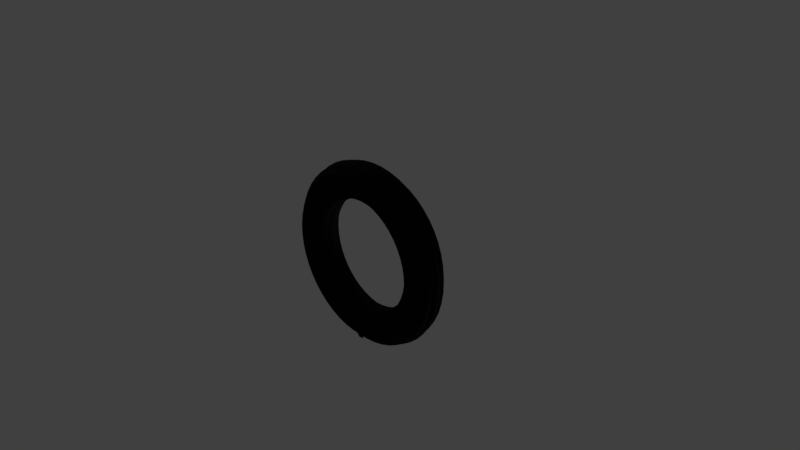 # Source: OPNKA_KT.blend  (saved by Blender 2.79.0; exported with 4.5.12 LTS)
import bpy
from mathutils import Matrix  # noqa: F401  (used for matrix-valued properties, if any)

bpy.ops.wm.read_factory_settings(use_empty=True)
scene = bpy.context.scene
scene.name = 'Scene'

# ---- collections
col_collection_1 = bpy.data.collections.new('Collection 1'); scene.collection.children.link(col_collection_1)

# ---- materials (node trees are filled in below, after node groups)
mat_material_001 = bpy.data.materials.new('Material.001')
mat_material_001.alpha_threshold = 0.0
mat_material_001.preview_render_type = 'SHADERBALL'
mat_material_001.roughness = 0.5

# ---- material node trees
mat_material_001.use_nodes = True; mat_material_001.node_tree.nodes.clear()
_N = mat_material_001.node_tree.nodes; _L = mat_material_001.node_tree.links
n0 = _N.new('ShaderNodeOutputMaterial'); n0.name = 'Material Output'; n0.location = (300, 300)
n1 = _N.new('ShaderNodeBsdfPrincipled'); n1.name = 'Principled BSDF'; n1.location = (10, 300)
n1.width = 150
n1.subsurface_method = 'BURLEY'
n1.inputs[0].default_value = (0.006986, 0.006986, 0.006986, 1.0)
n1.inputs[2].default_value = 0.1
n1.inputs[3].default_value = 1.45
n1.inputs[9].default_value = (1.0, 1.0, 1.0)
n1.inputs[13].default_value = 0.0
n1.inputs[15].default_value = 0.1397
_L.new(n1.outputs[0], n0.inputs[0])
n0.is_active_output = True

# ---- world
world_world = bpy.data.worlds.new('World'); scene.world = world_world
world_world.color = (0.05088, 0.05088, 0.05088)
world_world.use_sun_shadow = False
world_world.sun_shadow_jitter_overblur = 0.0
world_world.cycles.sampling_method = 'MANUAL'

# ---- cameras
cam_camera = bpy.data.cameras.new('Camera')
cam_camera.clip_end = 100.0
cam_camera.lens = 35.0
cam_camera.sensor_width = 32.0
cam_camera.sensor_height = 18.0
cam_camera.ortho_scale = 7.314
cam_camera.dof.focus_distance = 0.0

# ---- lights
light_sun = bpy.data.lights.new('Sun', 'SUN')
light_sun.transmission_factor = 0.0
light_sun.angle = 0.1993
light_sun.energy = 1.0
light_sun.shadow_buffer_clip_start = 0.5
light_sun.shadow_soft_size = 0.1
light_sun.shadow_cascade_max_distance = 1000.0
light_lamp = bpy.data.lights.new('Lamp', 'POINT')
light_lamp.transmission_factor = 0.0
light_lamp.cutoff_distance = 30.0
light_lamp.energy = 100.0
light_lamp.shadow_buffer_clip_start = 1.001
light_lamp.shadow_soft_size = 0.1
light_lamp.shadow_maximum_resolution = 0.006
light_lamp.use_absolute_resolution = True

# ---- meshes
me_torus = bpy.data.meshes.new('Torus')
me_torus.from_pydata([(1.25, 0.0, 0.0), (0.75, 0.0, 3.062e-17), (0.7835, 0.0, -0.125), (0.875, 0.0, -0.2165), (1.0, 0.0, -0.25), (1.124, 0.04801, -0.2165), (1.215, 0.05192, -0.125), (1.239, 0.1632, 0.0), (0.7436, 0.09789, 3.062e-17), (0.7768, 0.1023, -0.125), (0.8675, 0.1142, -0.2165), (0.9914, 0.1305, -0.25), (1.108, 0.1943, -0.2165), (1.198, 0.2101, -0.125), (1.207, 0.3235, 0.0), (0.7244, 0.1941, 3.062e-17), (0.7568, 0.2028, -0.125), (0.8452, 0.2265, -0.2165), (0.9659, 0.2588, -0.25), (1.073, 0.3373, -0.2165), (1.161, 0.3647, -0.125), (1.155, 0.4784, 0.0), (0.6929, 0.287, 3.062e-17), (0.7239, 0.2998, -0.125), (0.8084, 0.3348, -0.2165), (0.9239, 0.3827, -0.25), (1.02, 0.4745, -0.2165), (1.103, 0.5131, -0.125), (1.083, 0.625, 0.0), (0.6495, 0.375, 3.062e-17), (0.6785, 0.3917, -0.125), (0.7578, 0.4375, -0.2165), (0.866, 0.5, -0.25), (0.9494, 0.6036, -0.2165), (1.027, 0.6527, -0.125), (0.9917, 0.761, 0.0), (0.595, 0.4566, 3.062e-17), (0.6216, 0.477, -0.125), (0.6942, 0.5327, -0.2165), (0.7934, 0.6088, -0.25), (0.8625, 0.7223, -0.2165), (0.9326, 0.7811, -0.125), (0.8839, 0.8839, 0.0), (0.5303, 0.5303, 3.062e-17), (0.554, 0.554, -0.125), (0.6187, 0.6187, -0.2165), (0.7071, 0.7071, -0.25), (0.7608, 0.8287, -0.2165), (0.8227, 0.8961, -0.125), (0.761, 0.9917, 0.0), (0.4566, 0.595, 3.062e-17), (0.477, 0.6216, -0.125), (0.5327, 0.6942, -0.2165), (0.6088, 0.7934, -0.25), (0.6461, 0.9209, -0.2165), (0.6987, 0.9958, -0.125), (0.625, 1.083, 0.0), (0.375, 0.6495, 3.062e-17), (0.3917, 0.6785, -0.125), (0.4375, 0.7578, -0.2165), (0.5, 0.866, -0.25), (0.5204, 0.9974, -0.2165), (0.5627, 1.079, -0.125), (0.4784, 1.155, 0.0), (0.287, 0.6929, 3.062e-17), (0.2998, 0.7239, -0.125), (0.3348, 0.8084, -0.2165), (0.3827, 0.9239, -0.25), (0.3858, 1.057, -0.2165), (0.4171, 1.143, -0.125), (0.3235, 1.207, 0.0), (0.1941, 0.7244, 3.062e-17), (0.2028, 0.7568, -0.125), (0.2265, 0.8452, -0.2165), (0.2588, 0.9659, -0.25), (0.2445, 1.098, -0.2165), (0.2644, 1.187, -0.125), (0.1632, 1.239, 0.0), (0.09789, 0.7436, 3.062e-17), (0.1023, 0.7768, -0.125), (0.1142, 0.8675, -0.2165), (0.1305, 0.9914, -0.25), (0.09911, 1.121, -0.2165), (0.1072, 1.212, -0.125), (9.437e-08, 1.25, 0.0), (5.662e-08, 0.75, 3.062e-17), (5.915e-08, 0.7835, -0.125), (6.606e-08, 0.875, -0.2165), (7.55e-08, 1.0, -0.25), (-0.04801, 1.124, -0.2165), (-0.05192, 1.215, -0.125), (-0.1632, 1.239, 0.0), (-0.09789, 0.7436, 3.062e-17), (-0.1023, 0.7768, -0.125), (-0.1142, 0.8675, -0.2165), (-0.1305, 0.9914, -0.25), (-0.1943, 1.108, -0.2165), (-0.2101, 1.198, -0.125), (-0.3235, 1.207, 0.0), (-0.1941, 0.7244, 3.062e-17), (-0.2028, 0.7568, -0.125), (-0.2265, 0.8452, -0.2165), (-0.2588, 0.9659, -0.25), (-0.3373, 1.073, -0.2165), (-0.3647, 1.161, -0.125), (-0.4784, 1.155, 0.0), (-0.287, 0.6929, 3.062e-17), (-0.2998, 0.7239, -0.125), (-0.3348, 0.8084, -0.2165), (-0.3827, 0.9239, -0.25), (-0.4745, 1.02, -0.2165), (-0.5131, 1.103, -0.125), (-0.625, 1.083, 0.0), (-0.375, 0.6495, 3.062e-17), (-0.3917, 0.6785, -0.125), (-0.4375, 0.7578, -0.2165), (-0.5, 0.866, -0.25), (-0.6036, 0.9494, -0.2165), (-0.6527, 1.027, -0.125), (-0.761, 0.9917, 0.0), (-0.4566, 0.595, 3.062e-17), (-0.477, 0.6216, -0.125), (-0.5327, 0.6942, -0.2165), (-0.6088, 0.7934, -0.25), (-0.7223, 0.8625, -0.2165), (-0.7811, 0.9326, -0.125), (-0.8839, 0.8839, 0.0), (-0.5303, 0.5303, 3.062e-17), (-0.554, 0.554, -0.125), (-0.6187, 0.6187, -0.2165), (-0.7071, 0.7071, -0.25), (-0.8287, 0.7608, -0.2165), (-0.8961, 0.8227, -0.125), (-0.9917, 0.761, 0.0), (-0.595, 0.4566, 3.062e-17), (-0.6216, 0.477, -0.125), (-0.6942, 0.5327, -0.2165), (-0.7934, 0.6088, -0.25), (-0.9209, 0.6461, -0.2165), (-0.9958, 0.6987, -0.125), (-1.083, 0.625, 0.0), (-0.6495, 0.375, 3.062e-17), (-0.6785, 0.3917, -0.125), (-0.7578, 0.4375, -0.2165), (-0.866, 0.5, -0.25), (-0.9974, 0.5204, -0.2165), (-1.079, 0.5627, -0.125), (-1.155, 0.4784, 0.0), (-0.6929, 0.287, 3.062e-17), (-0.7239, 0.2998, -0.125), (-0.8084, 0.3348, -0.2165), (-0.9239, 0.3827, -0.25), (-1.057, 0.3858, -0.2165), (-1.143, 0.4171, -0.125), (-1.207, 0.3235, 0.0), (-0.7244, 0.1941, 3.062e-17), (-0.7568, 0.2028, -0.125), (-0.8452, 0.2265, -0.2165), (-0.9659, 0.2588, -0.25), (-1.098, 0.2445, -0.2165), (-1.187, 0.2644, -0.125), (-1.239, 0.1632, 0.0), (-0.7436, 0.09789, 3.062e-17), (-0.7768, 0.1023, -0.125), (-0.8675, 0.1142, -0.2165), (-0.9914, 0.1305, -0.25), (-1.121, 0.09911, -0.2165), (-1.212, 0.1072, -0.125), (-1.25, 1.093e-07, 0.0), (-0.75, 6.557e-08, 3.062e-17), (-0.7835, 6.85e-08, -0.125), (-0.875, 7.649e-08, -0.2165), (-1.0, 8.742e-08, -0.25), (-1.124, -0.04801, -0.2165), (-1.215, -0.05192, -0.125), (-1.209, -0.237, 0.0), (-0.7436, -0.09789, 3.062e-17), (-0.7768, -0.1023, -0.125), (-0.8675, -0.1142, -0.2165), (-0.9914, -0.1305, -0.25), (-1.108, -0.1943, -0.2165), (-1.198, -0.2101, -0.125), (-1.177, -0.3974, 0.0), (-0.7244, -0.1941, 3.062e-17), (-0.7568, -0.2028, -0.125), (-0.8452, -0.2265, -0.2165), (-0.9659, -0.2588, -0.25), (-1.073, -0.3373, -0.2165), (-1.161, -0.3647, -0.125), (-1.155, -0.4784, 0.0), (-0.6929, -0.287, 3.062e-17), (-0.7239, -0.2998, -0.125), (-0.8084, -0.3348, -0.2165), (-0.9239, -0.3827, -0.25), (-1.02, -0.4745, -0.2165), (-1.103, -0.5131, -0.125), (-1.083, -0.625, 0.0), (-0.6495, -0.375, 3.062e-17), (-0.6785, -0.3917, -0.125), (-0.7578, -0.4375, -0.2165), (-0.866, -0.5, -0.25), (-0.9494, -0.6036, -0.2165), (-1.027, -0.6527, -0.125), (-0.9917, -0.761, 0.0), (-0.595, -0.4566, 3.062e-17), (-0.6216, -0.477, -0.125), (-0.6942, -0.5327, -0.2165), (-0.7934, -0.6088, -0.25), (-0.8625, -0.7223, -0.2165), (-0.9326, -0.7811, -0.125), (-0.8839, -0.8839, 0.0), (-0.5303, -0.5303, 3.062e-17), (-0.554, -0.554, -0.125), (-0.6187, -0.6187, -0.2165), (-0.7071, -0.7071, -0.25), (-0.7608, -0.8287, -0.2165), (-0.8227, -0.8961, -0.125), (-0.761, -0.9917, 0.0), (-0.4566, -0.595, 3.062e-17), (-0.477, -0.6216, -0.125), (-0.5327, -0.6942, -0.2165), (-0.6088, -0.7934, -0.25), (-0.6461, -0.9209, -0.2165), (-0.6987, -0.9958, -0.125), (-0.625, -1.083, 0.0), (-0.375, -0.6495, 3.062e-17), (-0.3917, -0.6785, -0.125), (-0.4375, -0.7578, -0.2165), (-0.5, -0.866, -0.25), (-0.5204, -0.9974, -0.2165), (-0.5627, -1.079, -0.125), (-0.4784, -1.155, 0.0), (-0.287, -0.6929, 3.062e-17), (-0.2998, -0.7239, -0.125), (-0.3348, -0.8084, -0.2165), (-0.3827, -0.9239, -0.25), (-0.3858, -1.057, -0.2165), (-0.4171, -1.143, -0.125), (-0.3235, -1.207, 0.0), (-0.1941, -0.7244, 3.062e-17), (-0.2028, -0.7568, -0.125), (-0.2265, -0.8452, -0.2165), (-0.2588, -0.9659, -0.25), (-0.2445, -1.098, -0.2165), (-0.2644, -1.187, -0.125), (-0.1158, -1.243, 0.0), (-0.0979, -0.7436, 3.062e-17), (-0.1023, -0.7768, -0.125), (-0.1142, -0.8675, -0.2165), (-0.1229, -0.9976, -0.2492), (-0.09403, -1.116, -0.2185), (-0.1072, -1.212, -0.125), (-0.0239, -1.249, 0.0), (5.662e-08, -0.75, 3.062e-17), (5.915e-08, -0.7835, -0.125), (6.606e-08, -0.875, -0.2165), (0.0271, -1.033, -0.2761), (0.04102, -1.119, -0.2185), (0.05192, -1.215, -0.125), (0.1632, -1.239, 0.0), (0.09789, -0.7436, 3.062e-17), (0.1023, -0.7768, -0.125), (0.1142, -0.8675, -0.2165), (0.132, -1.045, -0.2403), (0.1741, -1.088, -0.2242), (0.2101, -1.198, -0.125), (0.3235, -1.207, 0.0), (0.1941, -0.7244, 3.062e-17), (0.2028, -0.7568, -0.125), (0.2265, -0.8452, -0.2165), (0.2588, -0.9659, -0.25), (0.3373, -1.073, -0.2165), (0.3647, -1.161, -0.125), (0.4784, -1.155, 0.0), (0.287, -0.6929, 3.062e-17), (0.2998, -0.7239, -0.125), (0.3348, -0.8084, -0.2165), (0.3827, -0.9239, -0.25), (0.4745, -1.02, -0.2165), (0.5131, -1.103, -0.125), (0.625, -1.083, 0.0), (0.375, -0.6495, 3.062e-17), (0.3917, -0.6785, -0.125), (0.4375, -0.7578, -0.2165), (0.5, -0.866, -0.25), (0.6036, -0.9494, -0.2165), (0.6527, -1.027, -0.125), (0.761, -0.9917, 0.0), (0.4566, -0.595, 3.062e-17), (0.477, -0.6216, -0.125), (0.5327, -0.6942, -0.2165), (0.6088, -0.7934, -0.25), (0.7223, -0.8625, -0.2165), (0.7811, -0.9326, -0.125), (0.8839, -0.8839, 0.0), (0.5303, -0.5303, 3.062e-17), (0.554, -0.554, -0.125), (0.6187, -0.6187, -0.2165), (0.7071, -0.7071, -0.25), (0.8287, -0.7608, -0.2165), (0.8961, -0.8227, -0.125), (0.9917, -0.761, 0.0), (0.595, -0.4566, 3.062e-17), (0.6216, -0.477, -0.125), (0.6942, -0.5327, -0.2165), (0.7934, -0.6088, -0.25), (0.9209, -0.6461, -0.2165), (0.9958, -0.6987, -0.125), (1.083, -0.625, 0.0), (0.6495, -0.375, 3.062e-17), (0.6785, -0.3917, -0.125), (0.7578, -0.4375, -0.2165), (0.866, -0.5, -0.25), (0.9974, -0.5204, -0.2165), (1.079, -0.5627, -0.125), (1.155, -0.4784, 0.0), (0.6929, -0.287, 3.062e-17), (0.7239, -0.2998, -0.125), (0.8084, -0.3348, -0.2165), (0.9239, -0.3827, -0.25), (1.057, -0.3858, -0.2165), (1.143, -0.4171, -0.125), (1.207, -0.3235, 0.0), (0.7244, -0.1941, 3.062e-17), (0.7568, -0.2028, -0.125), (0.8452, -0.2265, -0.2165), (0.9659, -0.2588, -0.25), (1.098, -0.2445, -0.2165), (1.187, -0.2644, -0.125), (1.239, -0.1632, 0.0), (0.7436, -0.09789, 3.062e-17), (0.7768, -0.1023, -0.125), (0.8675, -0.1142, -0.2165), (0.9914, -0.1305, -0.25), (1.121, -0.09911, -0.2165), (1.212, -0.1072, -0.125), (1.201, 0.3218, -0.025), (1.158, 0.3725, -0.05135), (1.152, 0.3704, -0.07624), (1.182, 0.3166, -0.1), (1.149, -0.4758, -0.025), (1.143, -0.4191, -0.04992), (1.137, -0.4169, -0.07482), (1.13, -0.4681, -0.1), (-0.7569, -0.9864, -0.025), (-0.6941, -1.01, -0.04786), (-0.6904, -1.005, -0.07277), (-0.7446, -0.9704, -0.1), (0.6217, 1.077, -0.025), (0.558, 1.093, -0.05232), (0.5549, 1.087, -0.0772), (0.6116, 1.059, -0.1), (-0.4758, -1.149, -0.025), (-0.4122, -1.158, -0.04775), (-0.41, -1.152, -0.07266), (-0.4681, -1.13, -0.1), (0.7569, 0.9864, -0.025), (0.6941, 1.01, -0.05224), (0.6903, 1.005, -0.07713), (0.7446, 0.9704, -0.1), (-1.17, -0.3956, -0.01944), (-1.158, -0.3724, -0.04875), (-1.152, -0.3704, -0.07366), (-1.182, -0.3166, -0.1), (1.149, 0.4758, -0.025), (1.1, 0.5225, -0.05159), (1.094, 0.5196, -0.07648), (1.13, 0.4681, -0.1), (0.1623, -1.233, -0.025), (0.2146, -1.212, -0.04799), (0.2135, -1.206, -0.0729), (0.1597, -1.213, -0.1), (-0.9864, 0.7569, -0.025), (-0.9976, 0.7046, -0.05077), (-0.9923, 0.7008, -0.07566), (-0.9704, 0.7446, -0.1), (0.8791, -0.8791, -0.025), (0.8985, -0.8304, -0.04905), (0.8936, -0.826, -0.07396), (0.8649, -0.8649, -0.1), (-0.0239, -1.245, -0.01887), (0.05667, -1.23, -0.04788), (0.05635, -1.224, -0.07279), (9.235e-08, -1.223, -0.1), (1.201, -0.3218, -0.025), (1.187, -0.2644, -0.05023), (1.181, -0.263, -0.07512), (1.182, -0.3166, -0.1), (-1.201, 0.3218, -0.025), (-1.187, 0.2644, -0.04988), (-1.181, 0.263, -0.07478), (-1.182, 0.3166, -0.1), (0.4758, 1.149, -0.025), (0.4123, 1.158, -0.05235), (0.41, 1.152, -0.07724), (0.4681, 1.13, -0.1), (-1.149, -0.4758, -0.025), (-1.1, -0.5225, -0.04851), (-1.094, -0.5197, -0.07342), (-1.13, -0.4681, -0.1), (-0.1623, 1.233, -0.025), (-0.2146, 1.213, -0.05211), (-0.2135, 1.206, -0.07699), (-0.1597, 1.213, -0.1), (-0.8791, 0.8791, -0.025), (-0.8985, 0.8305, -0.05105), (-0.8937, 0.8259, -0.07594), (-0.8649, 0.8649, -0.1), (1.077, 0.6217, -0.025), (1.023, 0.6636, -0.0518), (1.018, 0.66, -0.07669), (1.059, 0.6116, -0.1), (0.7569, -0.9864, -0.025), (0.784, -0.942, -0.04879), (0.7798, -0.937, -0.0737), (0.7446, -0.9704, -0.1), (-0.1153, -1.239, -0.01887), (-0.1023, -1.227, -0.04779), (-0.1017, -1.22, -0.07271), (-0.1597, -1.213, -0.1), (-0.6217, -1.077, -0.025), (-0.5579, -1.093, -0.04779), (-0.5549, -1.088, -0.0727), (-0.6116, -1.059, -0.1), (-0.7569, 0.9864, -0.025), (-0.784, 0.9421, -0.05131), (-0.7798, 0.9369, -0.0762), (-0.7446, 0.9704, -0.1), (1.233, -0.1623, -0.025), (1.211, -0.1051, -0.05052), (1.204, -0.1046, -0.07542), (1.213, -0.1597, -0.1), (-1.233, 0.1623, -0.025), (-1.211, 0.1052, -0.04958), (-1.204, 0.1046, -0.07448), (-1.213, 0.1597, -0.1), (-1.077, -0.6217, -0.025), (-1.023, -0.6636, -0.0483), (-1.018, -0.66, -0.07321), (-1.059, -0.6116, -0.1), (-0.9864, -0.7569, -0.025), (-0.9287, -0.7933, -0.04812), (-0.9236, -0.7891, -0.07303), (-0.9704, -0.7446, -0.1), (-1.243, 1.087e-07, -0.025), (-1.214, -0.05589, -0.04929), (-1.207, -0.05563, -0.07419), (-1.223, 1.069e-07, -0.1), (1.243, 0.0, -0.025), (1.214, 0.05593, -0.05081), (1.207, 0.05558, -0.07571), (1.223, 0.0, -0.1), (0.3218, 1.201, -0.025), (0.2595, 1.203, -0.05235), (0.2581, 1.196, -0.07724), (0.3166, 1.182, -0.1), (9.387e-08, 1.243, -0.025), (-0.05665, 1.23, -0.05222), (-0.05636, 1.224, -0.07711), (9.235e-08, 1.223, -0.1), (0.6217, -1.077, -0.025), (0.6561, -1.038, -0.04855), (0.6525, -1.032, -0.07346), (0.6116, -1.059, -0.1), (-0.8791, -0.8791, -0.025), (-0.8184, -0.9095, -0.04797), (-0.814, -0.9046, -0.07288), (-0.8649, -0.8649, -0.1), (0.4758, -1.149, -0.025), (0.5169, -1.115, -0.04833), (0.5141, -1.109, -0.07324), (0.4681, -1.13, -0.1), (0.9864, 0.7569, -0.025), (0.9287, 0.7934, -0.05198), (0.9236, 0.789, -0.07687), (0.9704, 0.7446, -0.1), (0.9864, -0.7569, -0.025), (0.9977, -0.7046, -0.04933), (0.9922, -0.7008, -0.07424), (0.9704, -0.7446, -0.1), (-0.4758, 1.149, -0.025), (-0.5169, 1.115, -0.05177), (-0.5141, 1.109, -0.07666), (-0.4681, 1.13, -0.1), (-1.149, 0.4758, -0.025), (-1.143, 0.4192, -0.05018), (-1.137, 0.4169, -0.07508), (-1.13, 0.4681, -0.1), (-0.6217, 1.077, -0.025), (-0.6561, 1.038, -0.05155), (-0.6525, 1.032, -0.07644), (-0.6116, 1.059, -0.1), (-0.3218, -1.201, -0.025), (-0.2595, -1.203, -0.04775), (-0.2581, -1.196, -0.07266), (-0.3166, -1.182, -0.1), (-1.202, -0.2361, -0.01944), (-1.196, -0.216, -0.04901), (-1.19, -0.2149, -0.07391), (-1.213, -0.1597, -0.1), (1.233, 0.1623, -0.025), (1.196, 0.216, -0.05109), (1.19, 0.2148, -0.07599), (1.213, 0.1597, -0.1), (0.8791, 0.8791, -0.025), (0.8184, 0.9095, -0.05213), (0.814, 0.9046, -0.07702), (0.8649, 0.8649, -0.1), (1.077, -0.6217, -0.025), (1.08, -0.5667, -0.04962), (1.074, -0.5637, -0.07453), (1.059, -0.6116, -0.1), (-0.3218, 1.201, -0.025), (-0.3689, 1.174, -0.05195), (-0.367, 1.168, -0.07684), (-0.3166, 1.182, -0.1), (0.3218, -1.201, -0.025), (0.369, -1.174, -0.04815), (0.3669, -1.168, -0.07306), (0.3166, -1.182, -0.1), (-1.077, 0.6217, -0.025), (-1.08, 0.5668, -0.05048), (-1.074, 0.5637, -0.07537), (-1.059, 0.6116, -0.1), (0.1623, 1.233, -0.025), (0.1023, 1.227, -0.05231), (0.1017, 1.22, -0.07719), (0.1597, 1.213, -0.1), (0.2998, 0.7239, -0.08375), (0.2028, 0.7568, -0.08375), (-0.3917, 0.6785, -0.08375), (-0.4375, 0.7578, -0.1753), (-0.477, -0.6216, -0.08375), (-0.3917, -0.6785, -0.08375), (0.4375, 0.7578, -0.1753), (0.3348, 0.8084, -0.1753), (0.7239, 0.2998, -0.08375), (0.6785, 0.3917, -0.08375), (0.7768, -0.1023, -0.08375), (0.8675, -0.1142, -0.1753), (0.875, 9.063e-12, -0.1753), (0.1023, 0.7768, -0.08375), (-0.1023, -0.7768, -0.08375), (-0.1142, -0.8675, -0.1753), (-0.2998, -0.7239, -0.08375), (-0.7239, -0.2998, -0.08375), (-0.8084, -0.3348, -0.1753), (0.2998, -0.7239, -0.08375), (0.3348, -0.8084, -0.1753), (-0.7578, -0.4375, -0.1753), (-0.6942, -0.5327, -0.1753), (-0.5327, 0.6942, -0.1753), (-0.6187, 0.6187, -0.1753), (0.6216, 0.477, -0.08375), (0.554, 0.554, -0.08375), (0.477, -0.6216, -0.08375), (0.554, -0.554, -0.08375), (0.4375, -0.7578, -0.1753), (0.5327, -0.6942, -0.1753), (5.763e-08, 0.7835, -0.08375), (0.7568, 0.2028, -0.08375), (0.8452, 0.2265, -0.1753), (0.6187, -0.6187, -0.1753), (0.6942, -0.5327, -0.1753), (-0.6785, 0.3917, -0.08375), (-0.7578, 0.4375, -0.1753), (-0.7568, -0.2028, -0.08375), (-0.8452, -0.2265, -0.1753), (-0.2028, 0.7568, -0.08375), (-0.2265, 0.8452, -0.1753), (-0.6216, -0.477, -0.08375), (-0.554, -0.554, -0.08375), (-0.554, 0.554, -0.08375), (-0.6216, 0.477, -0.08375), (-0.477, 0.6216, -0.08375), (6.454e-08, -0.875, -0.1753), (6.454e-08, 0.875, -0.1753), (-0.1142, 0.8675, -0.1753), (0.3917, 0.6785, -0.08375), (5.763e-08, -0.7835, -0.08375), (0.1023, -0.7768, -0.08375), (0.8675, 0.1142, -0.1753), (0.2028, -0.7568, -0.08375), (0.2265, -0.8452, -0.1753), (-0.2998, 0.7239, -0.08375), (0.7578, -0.4375, -0.1753), (-0.875, 7.65e-08, -0.1753), (-0.8675, -0.1142, -0.1753), (0.6785, -0.3917, -0.08375), (0.7239, -0.2998, -0.08375), (0.6216, -0.477, -0.08375), (0.477, 0.6216, -0.08375), (-0.7568, 0.2028, -0.08375), (-0.8452, 0.2265, -0.1753), (0.6942, 0.5327, -0.1753), (0.6187, 0.6187, -0.1753), (0.3917, -0.6785, -0.08375), (-0.6785, -0.3917, -0.08375), (-0.3348, 0.8084, -0.1753), (-0.6942, 0.5327, -0.1753), (-0.2028, -0.7568, -0.08375), (0.2265, 0.8452, -0.1753), (0.7768, 0.1023, -0.08375), (-0.7768, 0.1023, -0.08375), (-0.7835, 6.85e-08, -0.08375), (0.7568, -0.2028, -0.08375), (0.8452, -0.2265, -0.1753), (0.8084, -0.3348, -0.1753), (0.1142, 0.8675, -0.1753), (-0.2265, -0.8452, -0.1753), (-0.5327, -0.6942, -0.1753), (-0.6187, -0.6187, -0.1753), (0.5327, 0.6942, -0.1753), (-0.4375, -0.7578, -0.1753), (-0.7768, -0.1023, -0.08375), (-0.8084, 0.3348, -0.1753), (-0.1023, 0.7768, -0.08375), (0.7578, 0.4375, -0.1753), (0.1142, -0.8675, -0.1753), (-0.7239, 0.2998, -0.08375), (0.8084, 0.3348, -0.1753), (0.7835, 9.063e-12, -0.08375), (-0.3348, -0.8084, -0.1753), (-0.8675, 0.1142, -0.1753), (0.1303, -1.124, -0.2471), (0.04585, -1.134, -0.2431)], [], [(1, 8, 9, 2), (282, 289, 555, 596), (3, 10, 11, 4), (4, 11, 12, 5), (5, 12, 13, 6), (448, 500, 7, 0), (8, 15, 16, 9), (17, 10, 581, 561), (10, 17, 18, 11), (11, 18, 19, 12), (12, 19, 20, 13), (500, 336, 14, 7), (15, 22, 23, 16), (17, 24, 25, 18), (18, 25, 26, 19), (19, 26, 27, 20), (336, 364, 21, 14), (22, 29, 30, 23), (227, 220, 610, 613), (24, 31, 32, 25), (25, 32, 33, 26), (26, 33, 34, 27), (364, 408, 28, 21), (29, 36, 37, 30), (31, 38, 39, 32), (32, 39, 40, 33), (33, 40, 41, 34), (408, 472, 35, 28), (36, 43, 44, 37), (149, 156, 592, 619), (38, 45, 46, 39), (39, 46, 47, 40), (40, 47, 48, 41), (472, 504, 42, 35), (43, 50, 51, 44), (51, 58, 578, 591), (45, 52, 53, 46), (46, 53, 54, 47), (47, 54, 55, 48), (504, 356, 49, 42), (50, 57, 58, 51), (86, 93, 616, 559), (52, 59, 60, 53), (53, 60, 61, 54), (54, 61, 62, 55), (356, 348, 56, 49), (57, 64, 65, 58), (45, 38, 594, 595), (59, 66, 67, 60), (60, 67, 68, 61), (61, 68, 69, 62), (348, 392, 63, 56), (64, 71, 72, 65), (304, 297, 562, 563), (66, 73, 74, 67), (67, 74, 75, 68), (68, 75, 76, 69), (392, 452, 70, 63), (71, 78, 79, 72), (73, 66, 535, 601), (73, 80, 81, 74), (74, 81, 82, 75), (75, 82, 83, 76), (452, 524, 77, 70), (78, 85, 86, 79), (241, 234, 622, 609), (80, 87, 88, 81), (81, 88, 89, 82), (82, 89, 90, 83), (524, 456, 84, 77), (85, 92, 93, 86), (268, 275, 547, 582), (87, 94, 95, 88), (88, 95, 96, 89), (89, 96, 97, 90), (456, 400, 91, 84), (92, 99, 100, 93), (184, 191, 545, 566), (94, 101, 102, 95), (95, 102, 103, 96), (96, 103, 104, 97), (400, 512, 98, 91), (99, 106, 107, 100), (157, 150, 615, 593), (101, 108, 109, 102), (102, 109, 110, 103), (103, 110, 111, 104), (512, 480, 105, 98), (106, 113, 114, 107), (213, 206, 550, 611), (108, 115, 116, 109), (109, 116, 117, 110), (110, 117, 118, 111), (480, 488, 112, 105), (113, 120, 121, 114), (325, 318, 607, 606), (115, 122, 123, 116), (116, 123, 124, 117), (117, 124, 125, 118), (488, 424, 119, 112), (120, 127, 128, 121), (199, 192, 546, 549), (122, 129, 130, 123), (123, 130, 131, 124), (124, 131, 132, 125), (424, 404, 126, 119), (127, 134, 135, 128), (58, 65, 528, 578), (129, 136, 137, 130), (130, 137, 138, 131), (131, 138, 139, 132), (404, 372, 133, 126), (134, 141, 142, 135), (303, 310, 588, 590), (136, 143, 144, 137), (137, 144, 145, 138), (138, 145, 146, 139), (372, 520, 140, 133), (141, 148, 149, 142), (79, 86, 559, 541), (143, 150, 151, 144), (144, 151, 152, 145), (145, 152, 153, 146), (520, 484, 147, 140), (148, 155, 156, 149), (2, 9, 602, 621), (150, 157, 158, 151), (151, 158, 159, 152), (152, 159, 160, 153), (484, 388, 154, 147), (155, 162, 163, 156), (128, 135, 573, 572), (157, 164, 165, 158), (158, 165, 166, 159), (159, 166, 167, 160), (388, 432, 161, 154), (162, 169, 170, 163), (254, 261, 580, 579), (164, 171, 172, 165), (165, 172, 173, 166), (166, 173, 174, 167), (432, 444, 168, 161), (169, 176, 177, 170), (143, 136, 599, 565), (171, 178, 179, 172), (172, 179, 180, 173), (173, 180, 181, 174), (444, 496, 175, 168), (176, 183, 184, 177), (247, 254, 579, 542), (178, 185, 186, 179), (179, 186, 187, 180), (180, 187, 188, 181), (496, 360, 182, 175), (183, 190, 191, 184), (233, 240, 600, 544), (185, 192, 193, 186), (186, 193, 194, 187), (187, 194, 195, 188), (360, 396, 189, 182), (190, 197, 198, 191), (290, 283, 557, 558), (192, 199, 200, 193), (193, 200, 201, 194), (194, 201, 202, 195), (396, 436, 196, 189), (197, 204, 205, 198), (262, 255, 575, 618), (199, 206, 207, 200), (200, 207, 208, 201), (201, 208, 209, 202), (436, 440, 203, 196), (204, 211, 212, 205), (205, 212, 571, 570), (206, 213, 214, 207), (207, 214, 215, 208), (208, 215, 216, 209), (440, 464, 210, 203), (211, 218, 219, 212), (234, 227, 613, 622), (213, 220, 221, 214), (214, 221, 222, 215), (215, 222, 223, 216), (464, 344, 217, 210), (218, 225, 226, 219), (275, 282, 596, 547), (220, 227, 228, 221), (221, 228, 229, 222), (222, 229, 230, 223), (344, 420, 224, 217), (225, 232, 233, 226), (289, 296, 556, 555), (227, 234, 235, 228), (228, 235, 236, 229), (229, 236, 237, 230), (420, 352, 231, 224), (232, 239, 240, 233), (332, 325, 606, 539), (234, 241, 242, 235), (235, 242, 243, 236), (236, 243, 244, 237), (352, 492, 238, 231), (239, 246, 247, 240), (248, 241, 609, 543), (241, 248, 249, 242), (242, 249, 250, 243), (243, 250, 251, 244), (492, 416, 245, 238), (246, 253, 254, 247), (100, 107, 584, 568), (248, 255, 256, 249), (249, 256, 257, 250), (250, 257, 258, 251), (416, 380, 252, 245), (253, 260, 261, 254), (283, 276, 548, 557), (255, 262, 263, 256), (257, 264, 265, 258), (380, 368, 259, 252), (260, 267, 268, 261), (219, 226, 533, 532), (262, 269, 270, 263), (263, 270, 271, 264), (264, 271, 272, 265), (368, 516, 266, 259), (267, 274, 275, 268), (9, 16, 560, 602), (269, 276, 277, 270), (270, 277, 278, 271), (271, 278, 279, 272), (516, 468, 273, 266), (274, 281, 282, 275), (226, 233, 544, 533), (276, 283, 284, 277), (277, 284, 285, 278), (278, 285, 286, 279), (468, 460, 280, 273), (281, 288, 289, 282), (177, 184, 566, 614), (283, 290, 291, 284), (284, 291, 292, 285), (285, 292, 293, 286), (460, 412, 287, 280), (288, 295, 296, 289), (185, 178, 587, 567), (290, 297, 298, 291), (291, 298, 299, 292), (292, 299, 300, 293), (412, 376, 294, 287), (295, 302, 303, 296), (94, 87, 576, 577), (297, 304, 305, 298), (298, 305, 306, 299), (299, 306, 307, 300), (376, 476, 301, 294), (302, 309, 310, 303), (44, 51, 591, 554), (304, 311, 312, 305), (305, 312, 313, 306), (306, 313, 314, 307), (476, 508, 308, 301), (309, 316, 317, 310), (121, 128, 572, 574), (311, 318, 319, 312), (312, 319, 320, 313), (313, 320, 321, 314), (508, 340, 315, 308), (316, 323, 324, 317), (59, 52, 612, 534), (318, 325, 326, 319), (319, 326, 327, 320), (320, 327, 328, 321), (340, 384, 322, 315), (323, 330, 331, 324), (220, 213, 611, 610), (325, 332, 333, 326), (326, 333, 334, 327), (327, 334, 335, 328), (384, 428, 329, 322), (330, 1, 2, 331), (24, 17, 561, 620), (332, 3, 4, 333), (333, 4, 5, 334), (334, 5, 6, 335), (428, 448, 0, 329), (335, 6, 451, 431), (431, 451, 450, 430), (430, 450, 449, 429), (429, 449, 448, 428), (328, 335, 431, 387), (387, 431, 430, 386), (386, 430, 429, 385), (385, 429, 428, 384), (321, 328, 387, 343), (343, 387, 386, 342), (342, 386, 385, 341), (341, 385, 384, 340), (314, 321, 343, 511), (511, 343, 342, 510), (510, 342, 341, 509), (509, 341, 340, 508), (307, 314, 511, 479), (479, 511, 510, 478), (478, 510, 509, 477), (477, 509, 508, 476), (300, 307, 479, 379), (379, 479, 478, 378), (378, 478, 477, 377), (377, 477, 476, 376), (293, 300, 379, 415), (415, 379, 378, 414), (414, 378, 377, 413), (413, 377, 376, 412), (286, 293, 415, 463), (463, 415, 414, 462), (462, 414, 413, 461), (461, 413, 412, 460), (279, 286, 463, 471), (471, 463, 462, 470), (470, 462, 461, 469), (469, 461, 460, 468), (272, 279, 471, 519), (519, 471, 470, 518), (518, 470, 469, 517), (517, 469, 468, 516), (265, 272, 519, 371), (371, 519, 518, 370), (370, 518, 517, 369), (369, 517, 516, 368), (258, 265, 371, 383), (383, 371, 370, 382), (382, 370, 369, 381), (381, 369, 368, 380), (251, 258, 383, 419), (419, 383, 382, 418), (418, 382, 381, 417), (417, 381, 380, 416), (244, 251, 419, 495), (495, 419, 418, 494), (494, 418, 417, 493), (493, 417, 416, 492), (237, 244, 495, 355), (355, 495, 494, 354), (354, 494, 493, 353), (353, 493, 492, 352), (230, 237, 355, 423), (423, 355, 354, 422), (422, 354, 353, 421), (421, 353, 352, 420), (223, 230, 423, 347), (347, 423, 422, 346), (346, 422, 421, 345), (345, 421, 420, 344), (216, 223, 347, 467), (467, 347, 346, 466), (466, 346, 345, 465), (465, 345, 344, 464), (209, 216, 467, 443), (443, 467, 466, 442), (442, 466, 465, 441), (441, 465, 464, 440), (202, 209, 443, 439), (439, 443, 442, 438), (438, 442, 441, 437), (437, 441, 440, 436), (195, 202, 439, 399), (399, 439, 438, 398), (398, 438, 437, 397), (397, 437, 436, 396), (188, 195, 399, 363), (363, 399, 398, 362), (362, 398, 397, 361), (361, 397, 396, 360), (181, 188, 363, 499), (499, 363, 362, 498), (498, 362, 361, 497), (497, 361, 360, 496), (174, 181, 499, 447), (447, 499, 498, 446), (446, 498, 497, 445), (445, 497, 496, 444), (167, 174, 447, 435), (435, 447, 446, 434), (434, 446, 445, 433), (433, 445, 444, 432), (160, 167, 435, 391), (391, 435, 434, 390), (390, 434, 433, 389), (389, 433, 432, 388), (153, 160, 391, 487), (487, 391, 390, 486), (486, 390, 389, 485), (485, 389, 388, 484), (146, 153, 487, 523), (523, 487, 486, 522), (522, 486, 485, 521), (521, 485, 484, 520), (139, 146, 523, 375), (375, 523, 522, 374), (374, 522, 521, 373), (373, 521, 520, 372), (132, 139, 375, 407), (407, 375, 374, 406), (406, 374, 373, 405), (405, 373, 372, 404), (125, 132, 407, 427), (427, 407, 406, 426), (426, 406, 405, 425), (425, 405, 404, 424), (118, 125, 427, 491), (491, 427, 426, 490), (490, 426, 425, 489), (489, 425, 424, 488), (111, 118, 491, 483), (483, 491, 490, 482), (482, 490, 489, 481), (481, 489, 488, 480), (104, 111, 483, 515), (515, 483, 482, 514), (514, 482, 481, 513), (513, 481, 480, 512), (97, 104, 515, 403), (403, 515, 514, 402), (402, 514, 513, 401), (401, 513, 512, 400), (90, 97, 403, 459), (459, 403, 402, 458), (458, 402, 401, 457), (457, 401, 400, 456), (83, 90, 459, 527), (527, 459, 458, 526), (526, 458, 457, 525), (525, 457, 456, 524), (76, 83, 527, 455), (455, 527, 526, 454), (454, 526, 525, 453), (453, 525, 524, 452), (69, 76, 455, 395), (395, 455, 454, 394), (394, 454, 453, 393), (393, 453, 452, 392), (62, 69, 395, 351), (351, 395, 394, 350), (350, 394, 393, 349), (349, 393, 392, 348), (55, 62, 351, 359), (359, 351, 350, 358), (358, 350, 349, 357), (357, 349, 348, 356), (48, 55, 359, 507), (507, 359, 358, 506), (506, 358, 357, 505), (505, 357, 356, 504), (41, 48, 507, 475), (475, 507, 506, 474), (474, 506, 505, 473), (473, 505, 504, 472), (34, 41, 475, 411), (411, 475, 474, 410), (410, 474, 473, 409), (409, 473, 472, 408), (27, 34, 411, 367), (367, 411, 410, 366), (366, 410, 409, 365), (365, 409, 408, 364), (20, 27, 367, 339), (339, 367, 366, 338), (338, 366, 365, 337), (337, 365, 364, 336), (13, 20, 339, 503), (503, 339, 338, 502), (502, 338, 337, 501), (501, 337, 336, 500), (6, 13, 503, 451), (451, 503, 502, 450), (450, 502, 501, 449), (449, 501, 500, 448), (621, 602, 581, 540), (602, 560, 561, 581), (560, 536, 620, 561), (536, 537, 617, 620), (537, 553, 594, 617), (553, 554, 595, 594), (554, 591, 612, 595), (591, 578, 534, 612), (578, 528, 535, 534), (528, 529, 601, 535), (529, 541, 608, 601), (541, 559, 576, 608), (559, 616, 577, 576), (616, 568, 569, 577), (568, 584, 598, 569), (584, 530, 531, 598), (530, 574, 551, 531), (574, 572, 552, 551), (572, 573, 599, 552), (573, 564, 565, 599), (564, 619, 615, 565), (619, 592, 593, 615), (592, 603, 623, 593), (603, 604, 586, 623), (604, 614, 587, 586), (614, 566, 567, 587), (566, 545, 546, 567), (545, 597, 549, 546), (597, 570, 550, 549), (570, 571, 611, 550), (571, 532, 610, 611), (532, 533, 613, 610), (533, 544, 622, 613), (544, 600, 609, 622), (600, 542, 543, 609), (542, 579, 575, 543), (579, 580, 618, 575), (580, 582, 583, 618), (582, 547, 548, 583), (547, 596, 557, 548), (596, 555, 558, 557), (555, 556, 562, 558), (556, 590, 563, 562), (590, 588, 585, 563), (588, 589, 607, 585), (589, 605, 606, 607), (605, 538, 539, 606), (538, 621, 540, 539), (324, 331, 538, 605), (311, 304, 563, 585), (31, 24, 620, 617), (114, 121, 574, 530), (10, 3, 540, 581), (101, 94, 577, 569), (122, 115, 531, 551), (198, 205, 570, 597), (142, 149, 619, 564), (23, 30, 537, 536), (212, 219, 532, 571), (163, 170, 604, 603), (30, 37, 553, 537), (269, 262, 618, 583), (171, 164, 623, 586), (206, 199, 549, 550), (115, 108, 598, 531), (191, 198, 597, 545), (164, 157, 593, 623), (135, 142, 564, 573), (136, 129, 552, 599), (178, 171, 586, 587), (297, 290, 558, 562), (87, 80, 608, 576), (240, 247, 542, 600), (317, 324, 605, 589), (3, 332, 539, 540), (108, 101, 569, 598), (16, 23, 536, 560), (310, 317, 589, 588), (156, 163, 603, 592), (129, 122, 551, 552), (72, 79, 541, 529), (93, 100, 568, 616), (107, 114, 530, 584), (296, 303, 590, 556), (318, 311, 585, 607), (255, 248, 543, 575), (276, 269, 583, 548), (170, 177, 614, 604), (150, 143, 565, 615), (261, 268, 582, 580), (65, 72, 529, 528), (37, 44, 554, 553), (192, 185, 567, 546), (331, 2, 621, 538), (256, 263, 624, 625)])
me_torus.materials.append(mat_material_001)
me_torus.use_remesh_preserve_volume = False
me_torus.use_remesh_preserve_attributes = False
me_torus.use_mirror_vertex_groups = False
me_torus.update()

# ---- objects
ob_sun = bpy.data.objects.new('Sun', light_sun)
ob_torus = bpy.data.objects.new('Torus', me_torus)
ob_lamp = bpy.data.objects.new('Lamp', light_lamp)
ob_camera = bpy.data.objects.new('Camera', cam_camera)

# ---- transforms, parenting, visibility, modifiers, constraints
ob_sun.location = (1.291, 4.754, -2.88)
ob_sun.rotation_euler = (-2.361, -0.03286, -0.432)
ob_sun.lineart.crease_threshold = 0.0
ob_torus.location = (0.0, 0.0, 0.0)
ob_torus.rotation_euler = (1.571, -0.0, 0.0)
ob_torus.lineart.crease_threshold = 0.0
_m = ob_torus.modifiers.new('Mirror', 'MIRROR')
_m.use_axis = (False, False, True)
_m.use_clip = True
_m.use_mirror_u = True
_m.use_mirror_v = True
_m = ob_torus.modifiers.new('Subsurf', 'SUBSURF')
_m.uv_smooth = 'PRESERVE_CORNERS'
_m.quality = 0
_m.levels = 0
_m.render_levels = 0
_m.show_only_control_edges = False
ob_lamp.location = (-3.231, 1.005, 2.971)
ob_lamp.rotation_euler = (0.6503, 0.05522, 1.866)
ob_lamp.lock_rotations_4d = False
ob_lamp.empty_display_type = 'ARROWS'
ob_lamp.color = (0.0, 0.0, 0.0, 0.0)
ob_lamp.lineart.crease_threshold = 0.0
ob_camera.location = (7.481, -6.508, 5.344)
ob_camera.rotation_euler = (1.109, 0.0, 0.8149)
ob_camera.lock_rotations_4d = False
ob_camera.empty_display_type = 'ARROWS'
ob_camera.color = (0.0, 0.0, 0.0, 0.0)
ob_camera.display_type = 'WIRE'
ob_camera.lineart.crease_threshold = 0.0

# ---- collection membership
col_collection_1.objects.link(ob_sun)
col_collection_1.objects.link(ob_torus)
col_collection_1.objects.link(ob_lamp)
col_collection_1.objects.link(ob_camera)

# ---- scene / render settings (as saved in the file)
scene.camera = ob_camera
scene.frame_start = 1; scene.frame_end = 250; scene.frame_set(1)
scene.render.engine = 'CYCLES'
scene.render.resolution_percentage = 50
scene.render.dither_intensity = 0.0
scene.cycles.use_denoising = False
scene.cycles.samples = 128
scene.cycles.sampling_pattern = 'TABULATED_SOBOL'
scene.cycles.use_adaptive_sampling = False
scene.cycles.use_light_tree = False
scene.cycles.blur_glossy = 0.0
scene.cycles.sample_clamp_indirect = 0.0
scene.view_settings.view_transform = 'Standard'
bpy.context.view_layer.update()
